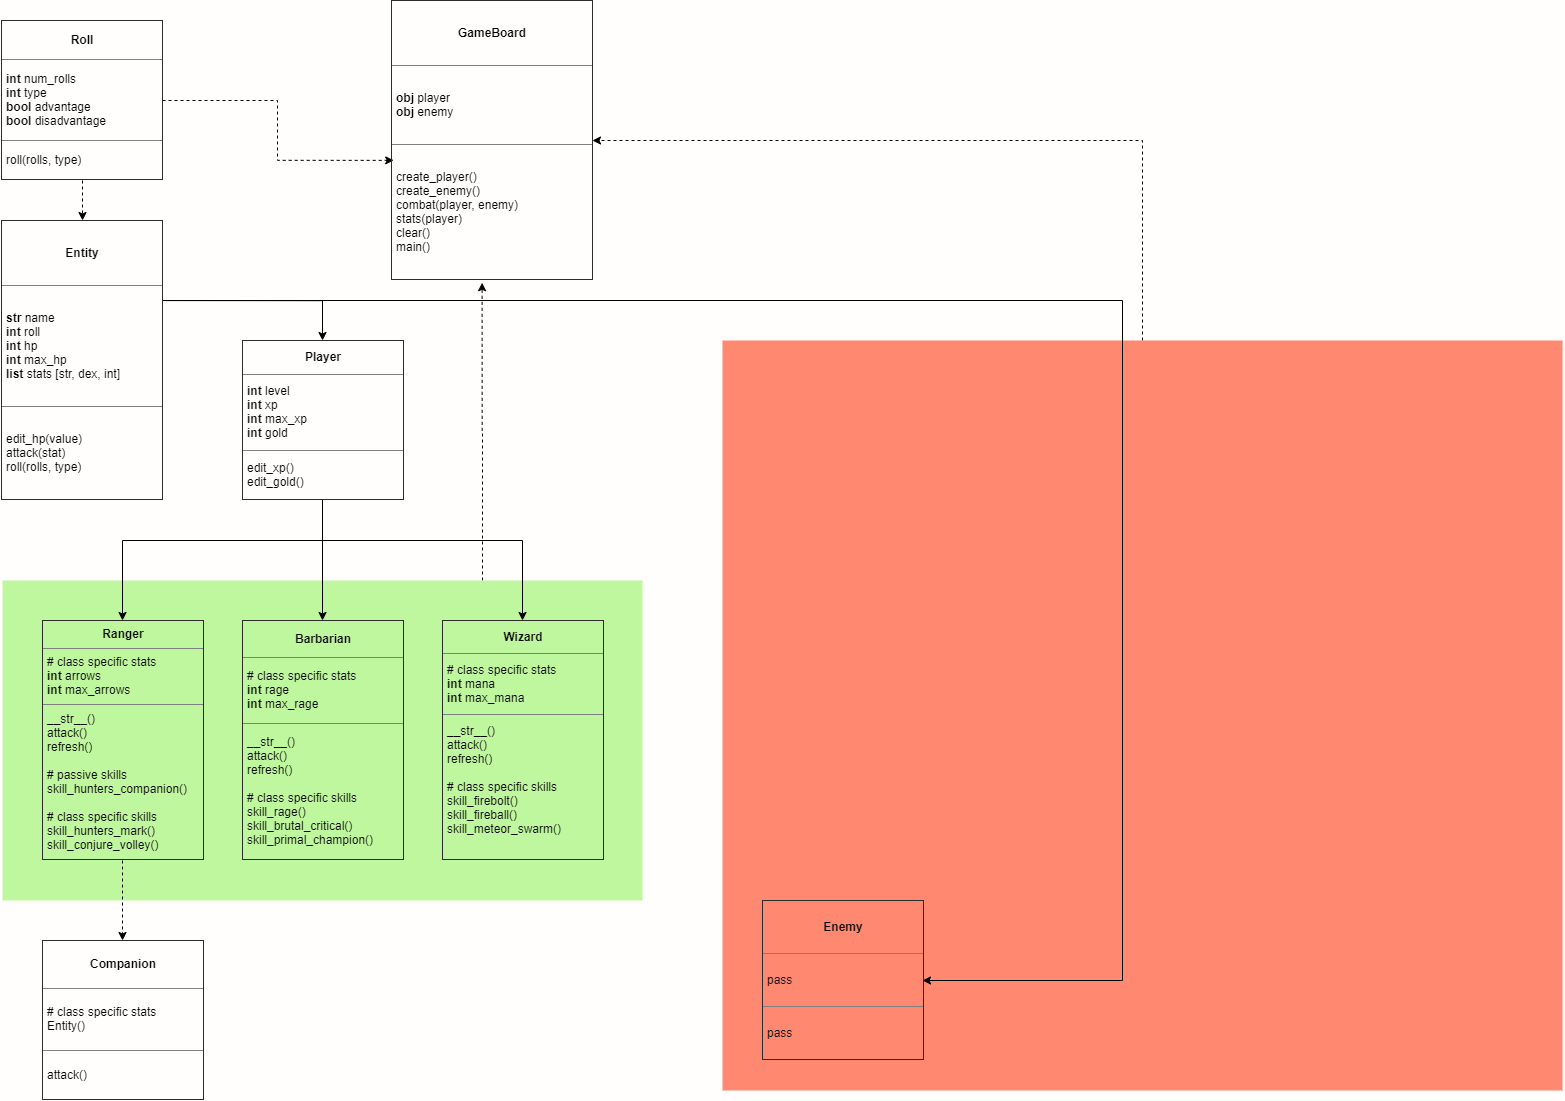

The diagram above was exported from draw.io. Its source (the exported page's mxGraphModel, read from the mxfile embedded in the PNG):
<mxGraphModel dx="2370" dy="1340" grid="1" gridSize="10" guides="1" tooltips="1" connect="1" arrows="1" fold="1" page="1" pageScale="1" pageWidth="827" pageHeight="1169" background="#FFFEFC" math="0" shadow="0">
  <root>
    <mxCell id="0" />
    <mxCell id="1" parent="0" />
    <mxCell id="aX0ciCb8Cp9f7aiDDf8s-21" style="edgeStyle=orthogonalEdgeStyle;rounded=0;orthogonalLoop=1;jettySize=auto;html=1;entryX=1;entryY=0.5;entryDx=0;entryDy=0;dashed=1;strokeWidth=1;fontColor=#FF7A6B;exitX=0.5;exitY=0;exitDx=0;exitDy=0;" edge="1" parent="1" source="aX0ciCb8Cp9f7aiDDf8s-8" target="aX0ciCb8Cp9f7aiDDf8s-5">
      <mxGeometry relative="1" as="geometry" />
    </mxCell>
    <mxCell id="aX0ciCb8Cp9f7aiDDf8s-8" value="" style="rounded=0;whiteSpace=wrap;html=1;strokeWidth=5;strokeColor=none;fillColor=#FF8870;" vertex="1" parent="1">
      <mxGeometry x="760" y="360" width="840" height="750" as="geometry" />
    </mxCell>
    <mxCell id="aX0ciCb8Cp9f7aiDDf8s-19" style="edgeStyle=orthogonalEdgeStyle;rounded=0;orthogonalLoop=1;jettySize=auto;html=1;entryX=0.448;entryY=1.008;entryDx=0;entryDy=0;dashed=1;fontColor=#FF7A6B;exitX=0.75;exitY=0;exitDx=0;exitDy=0;entryPerimeter=0;strokeWidth=1;" edge="1" parent="1" source="aX0ciCb8Cp9f7aiDDf8s-1" target="aX0ciCb8Cp9f7aiDDf8s-5">
      <mxGeometry relative="1" as="geometry" />
    </mxCell>
    <mxCell id="aX0ciCb8Cp9f7aiDDf8s-1" value="" style="rounded=0;whiteSpace=wrap;html=1;strokeWidth=5;strokeColor=none;fillColor=#BFF79E;" vertex="1" parent="1">
      <mxGeometry x="40" y="600" width="640" height="320" as="geometry" />
    </mxCell>
    <mxCell id="aX0ciCb8Cp9f7aiDDf8s-15" style="edgeStyle=orthogonalEdgeStyle;rounded=0;orthogonalLoop=1;jettySize=auto;html=1;entryX=1;entryY=0.5;entryDx=0;entryDy=0;" edge="1" parent="1" source="ZFTgASp6Uls2xKYQWAue-14" target="ZFTgASp6Uls2xKYQWAue-22">
      <mxGeometry relative="1" as="geometry">
        <Array as="points">
          <mxPoint x="1160" y="320" />
          <mxPoint x="1160" y="1000" />
        </Array>
      </mxGeometry>
    </mxCell>
    <mxCell id="aX0ciCb8Cp9f7aiDDf8s-16" style="edgeStyle=orthogonalEdgeStyle;rounded=0;orthogonalLoop=1;jettySize=auto;html=1;entryX=0.5;entryY=0;entryDx=0;entryDy=0;exitX=1;exitY=0.286;exitDx=0;exitDy=0;exitPerimeter=0;" edge="1" parent="1" source="ZFTgASp6Uls2xKYQWAue-14" target="ZFTgASp6Uls2xKYQWAue-19">
      <mxGeometry relative="1" as="geometry">
        <mxPoint x="220" y="350" as="sourcePoint" />
        <Array as="points">
          <mxPoint x="360" y="320" />
        </Array>
      </mxGeometry>
    </mxCell>
    <mxCell id="ZFTgASp6Uls2xKYQWAue-14" value="&lt;table border=&quot;1&quot; width=&quot;100%&quot; cellpadding=&quot;4&quot; style=&quot;width: 100% ; height: 100% ; border-collapse: collapse&quot;&gt;&lt;tbody&gt;&lt;tr&gt;&lt;th&gt;Entity&lt;/th&gt;&lt;/tr&gt;&lt;tr&gt;&lt;td&gt;&lt;blockquote style=&quot;margin: 0 0 0 40px ; border: none ; padding: 0px&quot;&gt;&lt;/blockquote&gt;&lt;blockquote style=&quot;margin: 0 0 0 40px ; border: none ; padding: 0px&quot;&gt;&lt;/blockquote&gt;&lt;b&gt;&lt;div style=&quot;text-align: left&quot;&gt;&lt;b&gt;str&lt;/b&gt;&lt;span style=&quot;font-weight: normal&quot;&gt; name&amp;nbsp;&lt;/span&gt;&lt;/div&gt;&lt;/b&gt;&lt;blockquote style=&quot;margin: 0 0 0 40px ; border: none ; padding: 0px&quot;&gt;&lt;/blockquote&gt;&lt;b&gt;&lt;div style=&quot;text-align: left&quot;&gt;&lt;b&gt;&lt;div style=&quot;display: inline&quot;&gt;&lt;b&gt;int&lt;/b&gt;&lt;span style=&quot;font-weight: normal&quot;&gt; roll&lt;/span&gt;&lt;/div&gt;&lt;/b&gt;&lt;/div&gt;&lt;/b&gt;&lt;blockquote style=&quot;margin: 0 0 0 40px ; border: none ; padding: 0px&quot;&gt;&lt;/blockquote&gt;&lt;b&gt;&lt;div style=&quot;text-align: left&quot;&gt;&lt;b&gt;&lt;div style=&quot;display: inline&quot;&gt;&lt;b&gt;int&lt;/b&gt;&lt;span style=&quot;font-weight: normal&quot;&gt; hp&lt;/span&gt;&lt;/div&gt;&lt;/b&gt;&lt;br&gt;&lt;/div&gt;&lt;/b&gt;&lt;blockquote style=&quot;margin: 0 0 0 40px ; border: none ; padding: 0px&quot;&gt;&lt;/blockquote&gt;&lt;div style=&quot;font-weight: bold ; text-align: left&quot;&gt;&lt;b&gt;&lt;div style=&quot;display: inline&quot;&gt;&lt;b&gt;int&lt;/b&gt;&lt;span style=&quot;font-weight: normal&quot;&gt; max_hp&lt;/span&gt;&lt;/div&gt;&lt;/b&gt;&lt;/div&gt;&lt;div style=&quot;text-align: left&quot;&gt;&lt;b&gt;list &lt;/b&gt;stats [str, dex, int]&lt;/div&gt;&lt;blockquote style=&quot;margin: 0 0 0 40px ; border: none ; padding: 0px&quot;&gt;&lt;/blockquote&gt;&lt;blockquote style=&quot;margin: 0 0 0 40px ; border: none ; padding: 0px&quot;&gt;&lt;/blockquote&gt;&lt;blockquote style=&quot;margin: 0 0 0 40px ; border: none ; padding: 0px&quot;&gt;&lt;/blockquote&gt;&lt;blockquote style=&quot;margin: 0 0 0 40px ; border: none ; padding: 0px&quot;&gt;&lt;/blockquote&gt;&lt;blockquote style=&quot;margin: 0 0 0 40px ; border: none ; padding: 0px&quot;&gt;&lt;/blockquote&gt;&lt;/td&gt;&lt;/tr&gt;&lt;tr&gt;&lt;td&gt;&lt;div style=&quot;text-align: left&quot;&gt;&lt;span&gt;edit_hp(value)&lt;/span&gt;&lt;/div&gt;&lt;div style=&quot;text-align: left&quot;&gt;&lt;span&gt;attack(stat)&lt;/span&gt;&lt;/div&gt;&lt;div style=&quot;text-align: left&quot;&gt;&lt;span&gt;roll(rolls, type)&amp;nbsp;&lt;/span&gt;&lt;/div&gt;&lt;/td&gt;&lt;/tr&gt;&lt;/tbody&gt;&lt;/table&gt;" style="text;html=1;strokeColor=none;fillColor=none;overflow=fill;align=center;verticalAlign=top;" parent="1" vertex="1">
      <mxGeometry x="40" y="240" width="160" height="280" as="geometry" />
    </mxCell>
    <mxCell id="ZFTgASp6Uls2xKYQWAue-47" style="edgeStyle=orthogonalEdgeStyle;rounded=0;orthogonalLoop=1;jettySize=auto;html=1;exitX=0.5;exitY=1;exitDx=0;exitDy=0;fontColor=#000000;" parent="1" source="ZFTgASp6Uls2xKYQWAue-19" target="ZFTgASp6Uls2xKYQWAue-45" edge="1">
      <mxGeometry relative="1" as="geometry">
        <Array as="points">
          <mxPoint x="360" y="560" />
          <mxPoint x="160" y="560" />
        </Array>
      </mxGeometry>
    </mxCell>
    <mxCell id="ZFTgASp6Uls2xKYQWAue-48" style="edgeStyle=orthogonalEdgeStyle;rounded=0;orthogonalLoop=1;jettySize=auto;html=1;exitX=0.5;exitY=1;exitDx=0;exitDy=0;fontColor=#000000;" parent="1" source="ZFTgASp6Uls2xKYQWAue-19" target="ZFTgASp6Uls2xKYQWAue-44" edge="1">
      <mxGeometry relative="1" as="geometry" />
    </mxCell>
    <mxCell id="ZFTgASp6Uls2xKYQWAue-49" style="edgeStyle=orthogonalEdgeStyle;rounded=0;orthogonalLoop=1;jettySize=auto;html=1;exitX=0.5;exitY=1;exitDx=0;exitDy=0;entryX=0.5;entryY=0;entryDx=0;entryDy=0;fontColor=#000000;" parent="1" source="ZFTgASp6Uls2xKYQWAue-19" target="ZFTgASp6Uls2xKYQWAue-46" edge="1">
      <mxGeometry relative="1" as="geometry">
        <Array as="points">
          <mxPoint x="360" y="560" />
          <mxPoint x="560" y="560" />
        </Array>
      </mxGeometry>
    </mxCell>
    <mxCell id="ZFTgASp6Uls2xKYQWAue-19" value="&lt;table border=&quot;1&quot; width=&quot;100%&quot; cellpadding=&quot;4&quot; style=&quot;width: 100% ; height: 100% ; border-collapse: collapse&quot;&gt;&lt;tbody&gt;&lt;tr&gt;&lt;th align=&quot;center&quot;&gt;Player&lt;/th&gt;&lt;/tr&gt;&lt;tr&gt;&lt;td&gt;&lt;b&gt;&lt;div style=&quot;display: inline&quot;&gt;&lt;b&gt;int&lt;/b&gt;&lt;span style=&quot;font-weight: normal&quot;&gt;&amp;nbsp;level&lt;/span&gt;&lt;/div&gt;&lt;/b&gt;&lt;b&gt;&lt;br&gt;int&lt;/b&gt; xp&lt;br&gt;&lt;b&gt;int &lt;/b&gt;max_xp&lt;br&gt;&lt;b&gt;int&lt;/b&gt; gold&lt;br&gt;&lt;/td&gt;&lt;/tr&gt;&lt;tr&gt;&lt;td&gt;edit_xp()&lt;br&gt;edit_gold()&lt;br&gt;&lt;/td&gt;&lt;/tr&gt;&lt;/tbody&gt;&lt;/table&gt;" style="text;html=1;strokeColor=none;fillColor=none;overflow=fill;" parent="1" vertex="1">
      <mxGeometry x="280" y="360" width="160" height="160" as="geometry" />
    </mxCell>
    <mxCell id="ZFTgASp6Uls2xKYQWAue-22" value="&lt;table border=&quot;1&quot; width=&quot;100%&quot; cellpadding=&quot;4&quot; style=&quot;width: 100% ; height: 100% ; border-collapse: collapse&quot;&gt;&lt;tbody&gt;&lt;tr&gt;&lt;th align=&quot;center&quot;&gt;Enemy&lt;/th&gt;&lt;/tr&gt;&lt;tr&gt;&lt;td&gt;&lt;span&gt;pass&lt;/span&gt;&lt;br&gt;&lt;/td&gt;&lt;/tr&gt;&lt;tr&gt;&lt;td&gt;&lt;span&gt;pass&lt;/span&gt;&lt;br&gt;&lt;/td&gt;&lt;/tr&gt;&lt;/tbody&gt;&lt;/table&gt;" style="text;html=1;strokeColor=none;fillColor=none;overflow=fill;" parent="1" vertex="1">
      <mxGeometry x="800" y="920" width="160" height="160" as="geometry" />
    </mxCell>
    <mxCell id="ZFTgASp6Uls2xKYQWAue-44" value="&lt;table border=&quot;1&quot; width=&quot;100%&quot; cellpadding=&quot;4&quot; style=&quot;width: 100% ; height: 100% ; border-collapse: collapse&quot;&gt;&lt;tbody&gt;&lt;tr&gt;&lt;th align=&quot;center&quot;&gt;Barbarian&lt;/th&gt;&lt;/tr&gt;&lt;tr&gt;&lt;td&gt;# class specific stats&lt;br&gt;&lt;b&gt;int&lt;/b&gt; rage&lt;br&gt;&lt;b&gt;int&lt;/b&gt; max_rage&lt;br&gt;&lt;/td&gt;&lt;/tr&gt;&lt;tr&gt;&lt;td&gt;__str__()&lt;br&gt;attack()&lt;br&gt;refresh()&lt;br&gt;&lt;br&gt;# class specific skills&lt;span&gt;&lt;br&gt;&lt;/span&gt;skill_rage()&lt;br&gt;skill_brutal_critical()&lt;br&gt;skill_primal_champion()&lt;/td&gt;&lt;/tr&gt;&lt;/tbody&gt;&lt;/table&gt;" style="text;html=1;strokeColor=none;fillColor=none;overflow=fill;" parent="1" vertex="1">
      <mxGeometry x="280" y="640" width="160" height="240" as="geometry" />
    </mxCell>
    <mxCell id="ZFTgASp6Uls2xKYQWAue-51" style="edgeStyle=orthogonalEdgeStyle;rounded=0;orthogonalLoop=1;jettySize=auto;html=1;entryX=0.5;entryY=0;entryDx=0;entryDy=0;fontColor=#000000;dashed=1;" parent="1" source="ZFTgASp6Uls2xKYQWAue-45" target="ZFTgASp6Uls2xKYQWAue-50" edge="1">
      <mxGeometry relative="1" as="geometry" />
    </mxCell>
    <mxCell id="ZFTgASp6Uls2xKYQWAue-45" value="&lt;table border=&quot;1&quot; width=&quot;100%&quot; cellpadding=&quot;4&quot; style=&quot;width: 100% ; height: 100% ; border-collapse: collapse&quot;&gt;&lt;tbody&gt;&lt;tr&gt;&lt;th align=&quot;center&quot;&gt;Ranger&lt;/th&gt;&lt;/tr&gt;&lt;tr&gt;&lt;td&gt;&lt;span&gt;# class specific stats&lt;br&gt;&lt;/span&gt;&lt;b&gt;int&lt;/b&gt; arrows&lt;br&gt;&lt;b&gt;int&lt;/b&gt; max_arrows&lt;/td&gt;&lt;/tr&gt;&lt;tr&gt;&lt;td&gt;__str__()&lt;br&gt;attack()&lt;br&gt;refresh()&lt;br&gt;&lt;br&gt;# passive skills&lt;br&gt;skill_hunters_companion()&lt;br&gt;&lt;br&gt;# class specific skills&lt;br&gt;skill_hunters_mark()&lt;br&gt;skill_conjure_volley()&lt;/td&gt;&lt;/tr&gt;&lt;/tbody&gt;&lt;/table&gt;" style="text;html=1;strokeColor=none;fillColor=none;overflow=fill;" parent="1" vertex="1">
      <mxGeometry x="80" y="640" width="160" height="240" as="geometry" />
    </mxCell>
    <mxCell id="ZFTgASp6Uls2xKYQWAue-46" value="&lt;table border=&quot;1&quot; width=&quot;100%&quot; cellpadding=&quot;4&quot; style=&quot;width: 100% ; height: 100% ; border-collapse: collapse&quot;&gt;&lt;tbody&gt;&lt;tr&gt;&lt;th align=&quot;center&quot;&gt;Wizard&lt;/th&gt;&lt;/tr&gt;&lt;tr&gt;&lt;td&gt;# class specific stats&lt;br&gt;&lt;b&gt;int &lt;/b&gt;mana&lt;br&gt;&lt;b&gt;int&lt;/b&gt; max_mana&lt;/td&gt;&lt;/tr&gt;&lt;tr&gt;&lt;td&gt;__str__()&lt;br&gt;attack()&lt;br&gt;refresh()&lt;br&gt;&lt;br&gt;# class specific skills&lt;br&gt;skill_firebolt()&lt;br&gt;skill_fireball()&lt;br&gt;skill_meteor_swarm()&lt;br&gt;&lt;br&gt;&lt;/td&gt;&lt;/tr&gt;&lt;/tbody&gt;&lt;/table&gt;" style="text;html=1;strokeColor=none;fillColor=none;overflow=fill;" parent="1" vertex="1">
      <mxGeometry x="480" y="640" width="160" height="240" as="geometry" />
    </mxCell>
    <mxCell id="ZFTgASp6Uls2xKYQWAue-50" value="&lt;table border=&quot;1&quot; width=&quot;100%&quot; cellpadding=&quot;4&quot; style=&quot;width: 100% ; height: 100% ; border-collapse: collapse&quot;&gt;&lt;tbody&gt;&lt;tr&gt;&lt;th align=&quot;center&quot;&gt;Companion&lt;/th&gt;&lt;/tr&gt;&lt;tr&gt;&lt;td&gt;&lt;span&gt;# class specific stats&lt;br&gt;&lt;/span&gt;Entity()&lt;/td&gt;&lt;/tr&gt;&lt;tr&gt;&lt;td&gt;attack()&lt;br&gt;&lt;/td&gt;&lt;/tr&gt;&lt;/tbody&gt;&lt;/table&gt;" style="text;html=1;strokeColor=none;fillColor=none;overflow=fill;" parent="1" vertex="1">
      <mxGeometry x="80" y="960" width="160" height="160" as="geometry" />
    </mxCell>
    <mxCell id="aX0ciCb8Cp9f7aiDDf8s-4" style="edgeStyle=orthogonalEdgeStyle;rounded=0;orthogonalLoop=1;jettySize=auto;html=1;dashed=1;exitX=0.5;exitY=1;exitDx=0;exitDy=0;" edge="1" parent="1" source="aX0ciCb8Cp9f7aiDDf8s-3" target="ZFTgASp6Uls2xKYQWAue-14">
      <mxGeometry relative="1" as="geometry" />
    </mxCell>
    <mxCell id="aX0ciCb8Cp9f7aiDDf8s-6" style="edgeStyle=orthogonalEdgeStyle;rounded=0;orthogonalLoop=1;jettySize=auto;html=1;entryX=0.006;entryY=0.571;entryDx=0;entryDy=0;dashed=1;entryPerimeter=0;" edge="1" parent="1" source="aX0ciCb8Cp9f7aiDDf8s-3" target="aX0ciCb8Cp9f7aiDDf8s-5">
      <mxGeometry relative="1" as="geometry" />
    </mxCell>
    <mxCell id="aX0ciCb8Cp9f7aiDDf8s-3" value="&lt;table border=&quot;1&quot; width=&quot;100%&quot; cellpadding=&quot;4&quot; style=&quot;width: 100% ; height: 100% ; border-collapse: collapse&quot;&gt;&lt;tbody&gt;&lt;tr&gt;&lt;th&gt;Roll&lt;/th&gt;&lt;/tr&gt;&lt;tr&gt;&lt;td&gt;&lt;blockquote style=&quot;margin: 0 0 0 40px ; border: none ; padding: 0px&quot;&gt;&lt;/blockquote&gt;&lt;blockquote style=&quot;margin: 0 0 0 40px ; border: none ; padding: 0px&quot;&gt;&lt;/blockquote&gt;&lt;div style=&quot;text-align: left&quot;&gt;&lt;b&gt;int&lt;/b&gt; num_rolls&lt;/div&gt;&lt;div style=&quot;text-align: left&quot;&gt;&lt;b&gt;int&lt;/b&gt; type&lt;/div&gt;&lt;div style=&quot;text-align: left&quot;&gt;&lt;b&gt;bool&lt;/b&gt; advantage&lt;/div&gt;&lt;div style=&quot;text-align: left&quot;&gt;&lt;b&gt;bool&lt;/b&gt; disadvantage&lt;/div&gt;&lt;blockquote style=&quot;margin: 0 0 0 40px ; border: none ; padding: 0px&quot;&gt;&lt;/blockquote&gt;&lt;blockquote style=&quot;margin: 0 0 0 40px ; border: none ; padding: 0px&quot;&gt;&lt;/blockquote&gt;&lt;blockquote style=&quot;margin: 0 0 0 40px ; border: none ; padding: 0px&quot;&gt;&lt;/blockquote&gt;&lt;blockquote style=&quot;margin: 0 0 0 40px ; border: none ; padding: 0px&quot;&gt;&lt;/blockquote&gt;&lt;blockquote style=&quot;margin: 0 0 0 40px ; border: none ; padding: 0px&quot;&gt;&lt;/blockquote&gt;&lt;/td&gt;&lt;/tr&gt;&lt;tr&gt;&lt;td&gt;&lt;div style=&quot;text-align: left&quot;&gt;&lt;span&gt;roll(rolls, type)&amp;nbsp;&lt;/span&gt;&lt;br&gt;&lt;/div&gt;&lt;/td&gt;&lt;/tr&gt;&lt;/tbody&gt;&lt;/table&gt;" style="text;html=1;strokeColor=none;fillColor=none;overflow=fill;align=center;verticalAlign=top;dashed=1;" vertex="1" parent="1">
      <mxGeometry x="40" y="40" width="160" height="160" as="geometry" />
    </mxCell>
    <mxCell id="aX0ciCb8Cp9f7aiDDf8s-5" value="&lt;table border=&quot;1&quot; width=&quot;100%&quot; cellpadding=&quot;4&quot; style=&quot;width: 100% ; height: 100% ; border-collapse: collapse&quot;&gt;&lt;tbody&gt;&lt;tr&gt;&lt;th&gt;GameBoard&lt;/th&gt;&lt;/tr&gt;&lt;tr&gt;&lt;td&gt;&lt;blockquote style=&quot;margin: 0 0 0 40px ; border: none ; padding: 0px&quot;&gt;&lt;/blockquote&gt;&lt;blockquote style=&quot;margin: 0 0 0 40px ; border: none ; padding: 0px&quot;&gt;&lt;/blockquote&gt;&lt;div style=&quot;text-align: left&quot;&gt;&lt;b&gt;obj &lt;/b&gt;player&lt;/div&gt;&lt;div style=&quot;text-align: left&quot;&gt;&lt;b&gt;obj &lt;/b&gt;enemy&lt;/div&gt;&lt;blockquote style=&quot;margin: 0 0 0 40px ; border: none ; padding: 0px&quot;&gt;&lt;/blockquote&gt;&lt;blockquote style=&quot;margin: 0 0 0 40px ; border: none ; padding: 0px&quot;&gt;&lt;/blockquote&gt;&lt;blockquote style=&quot;margin: 0 0 0 40px ; border: none ; padding: 0px&quot;&gt;&lt;/blockquote&gt;&lt;blockquote style=&quot;margin: 0 0 0 40px ; border: none ; padding: 0px&quot;&gt;&lt;/blockquote&gt;&lt;blockquote style=&quot;margin: 0 0 0 40px ; border: none ; padding: 0px&quot;&gt;&lt;/blockquote&gt;&lt;/td&gt;&lt;/tr&gt;&lt;tr&gt;&lt;td&gt;&lt;div style=&quot;text-align: left&quot;&gt;create_player()&lt;/div&gt;&lt;div style=&quot;text-align: left&quot;&gt;create_enemy()&lt;/div&gt;&lt;div style=&quot;text-align: left&quot;&gt;combat(player, enemy)&lt;/div&gt;&lt;div style=&quot;text-align: left&quot;&gt;stats(player)&lt;/div&gt;&lt;div style=&quot;text-align: left&quot;&gt;clear()&lt;/div&gt;&lt;div style=&quot;text-align: left&quot;&gt;main()&lt;/div&gt;&lt;/td&gt;&lt;/tr&gt;&lt;/tbody&gt;&lt;/table&gt;" style="text;html=1;strokeColor=none;fillColor=none;overflow=fill;align=center;verticalAlign=top;dashed=1;" vertex="1" parent="1">
      <mxGeometry x="430" y="20" width="200" height="280" as="geometry" />
    </mxCell>
  </root>
</mxGraphModel>